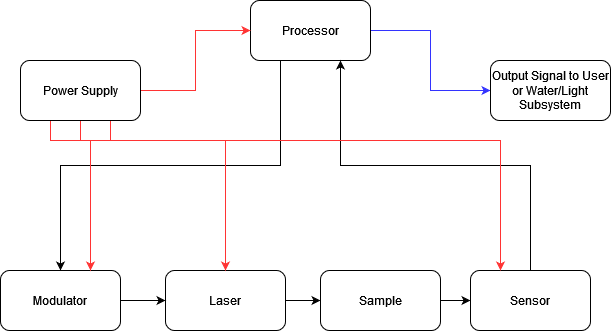

The diagram above was exported from draw.io. Its source (the exported page's mxGraphModel, read from the mxfile embedded in the PNG):
<mxGraphModel dx="1102" dy="572" grid="1" gridSize="10" guides="1" tooltips="1" connect="1" arrows="1" fold="1" page="1" pageScale="1" pageWidth="850" pageHeight="1100" math="0" shadow="0">
  <root>
    <mxCell id="0" />
    <mxCell id="1" parent="0" />
    <mxCell id="kK_9Edqs2_GJTQu0Od3W-15" style="edgeStyle=orthogonalEdgeStyle;rounded=0;orthogonalLoop=1;jettySize=auto;html=1;exitX=0.25;exitY=1;exitDx=0;exitDy=0;entryX=0.5;entryY=0;entryDx=0;entryDy=0;" parent="1" source="kK_9Edqs2_GJTQu0Od3W-1" target="kK_9Edqs2_GJTQu0Od3W-3" edge="1">
      <mxGeometry relative="1" as="geometry" />
    </mxCell>
    <mxCell id="kK_9Edqs2_GJTQu0Od3W-22" style="edgeStyle=orthogonalEdgeStyle;rounded=0;orthogonalLoop=1;jettySize=auto;html=1;exitX=1;exitY=0.5;exitDx=0;exitDy=0;entryX=0;entryY=0.5;entryDx=0;entryDy=0;strokeColor=#3333FF;" parent="1" source="kK_9Edqs2_GJTQu0Od3W-1" target="kK_9Edqs2_GJTQu0Od3W-7" edge="1">
      <mxGeometry relative="1" as="geometry" />
    </mxCell>
    <mxCell id="kK_9Edqs2_GJTQu0Od3W-1" value="Processor" style="rounded=1;whiteSpace=wrap;html=1;" parent="1" vertex="1">
      <mxGeometry x="390" y="60" width="120" height="60" as="geometry" />
    </mxCell>
    <mxCell id="kK_9Edqs2_GJTQu0Od3W-12" style="edgeStyle=orthogonalEdgeStyle;rounded=0;orthogonalLoop=1;jettySize=auto;html=1;exitX=1;exitY=0.5;exitDx=0;exitDy=0;entryX=0;entryY=0.5;entryDx=0;entryDy=0;" parent="1" source="kK_9Edqs2_GJTQu0Od3W-2" target="kK_9Edqs2_GJTQu0Od3W-4" edge="1">
      <mxGeometry relative="1" as="geometry" />
    </mxCell>
    <mxCell id="kK_9Edqs2_GJTQu0Od3W-2" value="Laser" style="rounded=1;whiteSpace=wrap;html=1;" parent="1" vertex="1">
      <mxGeometry x="305" y="330" width="120" height="60" as="geometry" />
    </mxCell>
    <mxCell id="kK_9Edqs2_GJTQu0Od3W-11" style="edgeStyle=orthogonalEdgeStyle;rounded=0;orthogonalLoop=1;jettySize=auto;html=1;exitX=1;exitY=0.5;exitDx=0;exitDy=0;entryX=0;entryY=0.5;entryDx=0;entryDy=0;" parent="1" source="kK_9Edqs2_GJTQu0Od3W-3" target="kK_9Edqs2_GJTQu0Od3W-2" edge="1">
      <mxGeometry relative="1" as="geometry" />
    </mxCell>
    <mxCell id="kK_9Edqs2_GJTQu0Od3W-3" value="Modulator" style="rounded=1;whiteSpace=wrap;html=1;" parent="1" vertex="1">
      <mxGeometry x="140" y="330" width="120" height="60" as="geometry" />
    </mxCell>
    <mxCell id="kK_9Edqs2_GJTQu0Od3W-13" style="edgeStyle=orthogonalEdgeStyle;rounded=0;orthogonalLoop=1;jettySize=auto;html=1;exitX=1;exitY=0.5;exitDx=0;exitDy=0;entryX=0;entryY=0.5;entryDx=0;entryDy=0;" parent="1" source="kK_9Edqs2_GJTQu0Od3W-4" target="kK_9Edqs2_GJTQu0Od3W-5" edge="1">
      <mxGeometry relative="1" as="geometry" />
    </mxCell>
    <mxCell id="kK_9Edqs2_GJTQu0Od3W-4" value="Sample" style="rounded=1;whiteSpace=wrap;html=1;" parent="1" vertex="1">
      <mxGeometry x="460" y="330" width="120" height="60" as="geometry" />
    </mxCell>
    <mxCell id="kK_9Edqs2_GJTQu0Od3W-14" style="edgeStyle=orthogonalEdgeStyle;rounded=0;orthogonalLoop=1;jettySize=auto;html=1;exitX=0.5;exitY=0;exitDx=0;exitDy=0;entryX=0.75;entryY=1;entryDx=0;entryDy=0;" parent="1" source="kK_9Edqs2_GJTQu0Od3W-5" target="kK_9Edqs2_GJTQu0Od3W-1" edge="1">
      <mxGeometry relative="1" as="geometry" />
    </mxCell>
    <mxCell id="kK_9Edqs2_GJTQu0Od3W-5" value="Sensor" style="rounded=1;whiteSpace=wrap;html=1;" parent="1" vertex="1">
      <mxGeometry x="610" y="330" width="120" height="60" as="geometry" />
    </mxCell>
    <mxCell id="kK_9Edqs2_GJTQu0Od3W-7" value="&lt;div&gt;Output Signal to User or Water/Light Subsystem&lt;br&gt;&lt;/div&gt;" style="rounded=1;whiteSpace=wrap;html=1;" parent="1" vertex="1">
      <mxGeometry x="630" y="120" width="120" height="60" as="geometry" />
    </mxCell>
    <mxCell id="kK_9Edqs2_GJTQu0Od3W-17" style="edgeStyle=orthogonalEdgeStyle;rounded=0;orthogonalLoop=1;jettySize=auto;html=1;exitX=0.25;exitY=1;exitDx=0;exitDy=0;entryX=0.75;entryY=0;entryDx=0;entryDy=0;strokeColor=#FF3333;" parent="1" source="kK_9Edqs2_GJTQu0Od3W-8" target="kK_9Edqs2_GJTQu0Od3W-3" edge="1">
      <mxGeometry relative="1" as="geometry">
        <Array as="points">
          <mxPoint x="190" y="200" />
          <mxPoint x="230" y="200" />
        </Array>
      </mxGeometry>
    </mxCell>
    <mxCell id="kK_9Edqs2_GJTQu0Od3W-18" style="edgeStyle=orthogonalEdgeStyle;rounded=0;orthogonalLoop=1;jettySize=auto;html=1;exitX=0.5;exitY=1;exitDx=0;exitDy=0;entryX=0.5;entryY=0;entryDx=0;entryDy=0;strokeColor=#FF3333;" parent="1" source="kK_9Edqs2_GJTQu0Od3W-8" target="kK_9Edqs2_GJTQu0Od3W-2" edge="1">
      <mxGeometry relative="1" as="geometry">
        <Array as="points">
          <mxPoint x="220" y="200" />
          <mxPoint x="365" y="200" />
        </Array>
      </mxGeometry>
    </mxCell>
    <mxCell id="kK_9Edqs2_GJTQu0Od3W-19" style="edgeStyle=orthogonalEdgeStyle;rounded=0;orthogonalLoop=1;jettySize=auto;html=1;exitX=0.75;exitY=1;exitDx=0;exitDy=0;entryX=0.25;entryY=0;entryDx=0;entryDy=0;strokeColor=#FF3333;" parent="1" source="kK_9Edqs2_GJTQu0Od3W-8" target="kK_9Edqs2_GJTQu0Od3W-5" edge="1">
      <mxGeometry relative="1" as="geometry">
        <Array as="points">
          <mxPoint x="250" y="200" />
          <mxPoint x="640" y="200" />
        </Array>
      </mxGeometry>
    </mxCell>
    <mxCell id="kK_9Edqs2_GJTQu0Od3W-21" style="edgeStyle=orthogonalEdgeStyle;rounded=0;orthogonalLoop=1;jettySize=auto;html=1;exitX=1;exitY=0.5;exitDx=0;exitDy=0;entryX=0;entryY=0.5;entryDx=0;entryDy=0;strokeColor=#FF3333;" parent="1" source="kK_9Edqs2_GJTQu0Od3W-8" target="kK_9Edqs2_GJTQu0Od3W-1" edge="1">
      <mxGeometry relative="1" as="geometry" />
    </mxCell>
    <mxCell id="kK_9Edqs2_GJTQu0Od3W-8" value="Power Supply" style="rounded=1;whiteSpace=wrap;html=1;" parent="1" vertex="1">
      <mxGeometry x="160" y="120" width="120" height="60" as="geometry" />
    </mxCell>
  </root>
</mxGraphModel>